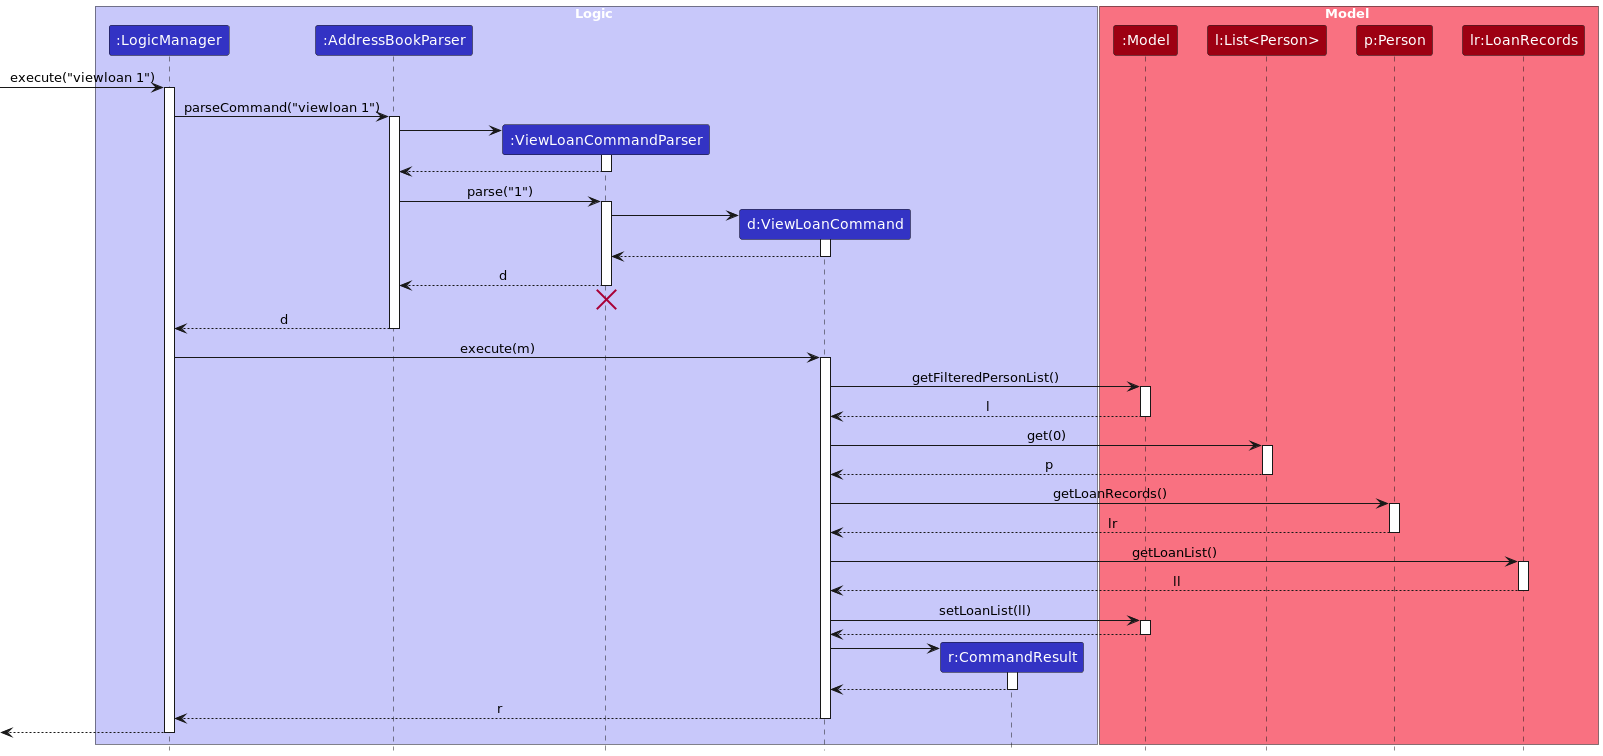

The diagram above was rendered by PlantUML. Its source (embedded in the PNG):
@startuml
!include style.puml
skinparam ArrowFontStyle plain

box Logic LOGIC_COLOR_T1
participant ":LogicManager" as LogicManager LOGIC_COLOR
participant ":AddressBookParser" as AddressBookParser LOGIC_COLOR
participant ":ViewLoanCommandParser" as ViewLoanCommandParser LOGIC_COLOR
participant "d:ViewLoanCommand" as ViewLoanCommand LOGIC_COLOR
participant "r:CommandResult" as CommandResult LOGIC_COLOR
end box

box Model MODEL_COLOR_T1
participant ":Model" as Model MODEL_COLOR
participant "l:List<Person>" as FilteredList MODEL_COLOR
participant "p:Person" as Person MODEL_COLOR
participant "lr:LoanRecords" as LoanRecords MODEL_COLOR
end box

[-> LogicManager : execute("viewloan 1")
activate LogicManager

LogicManager -> AddressBookParser : parseCommand("viewloan 1")
activate AddressBookParser

create ViewLoanCommandParser
AddressBookParser -> ViewLoanCommandParser
activate ViewLoanCommandParser

ViewLoanCommandParser --> AddressBookParser
deactivate ViewLoanCommandParser

AddressBookParser -> ViewLoanCommandParser : parse("1")
activate ViewLoanCommandParser

create ViewLoanCommand
ViewLoanCommandParser -> ViewLoanCommand
activate ViewLoanCommand

ViewLoanCommand --> ViewLoanCommandParser :
deactivate ViewLoanCommand

ViewLoanCommandParser --> AddressBookParser : d
deactivate ViewLoanCommandParser
'Hidden arrow to position the destroy marker below the end of the activation bar.
ViewLoanCommandParser -[hidden]-> AddressBookParser
destroy ViewLoanCommandParser

AddressBookParser --> LogicManager : d
deactivate AddressBookParser

LogicManager -> ViewLoanCommand : execute(m)
activate ViewLoanCommand

ViewLoanCommand -> Model : getFilteredPersonList()
activate Model

Model --> ViewLoanCommand : l
deactivate Model

ViewLoanCommand -> FilteredList : get(0)
activate FilteredList

FilteredList --> ViewLoanCommand : p
deactivate FilteredList

ViewLoanCommand -> Person : getLoanRecords()
activate Person

Person --> ViewLoanCommand : lr
deactivate Person

ViewLoanCommand -> LoanRecords : getLoanList()
activate LoanRecords

LoanRecords --> ViewLoanCommand : ll
deactivate LoanRecords

ViewLoanCommand -> Model : setLoanList(ll)
activate Model

Model --> ViewLoanCommand
deactivate Model

create CommandResult
ViewLoanCommand -> CommandResult
activate CommandResult

CommandResult --> ViewLoanCommand
deactivate CommandResult

ViewLoanCommand --> LogicManager : r
deactivate ViewLoanCommand

[<--LogicManager
deactivate LogicManager
@enduml